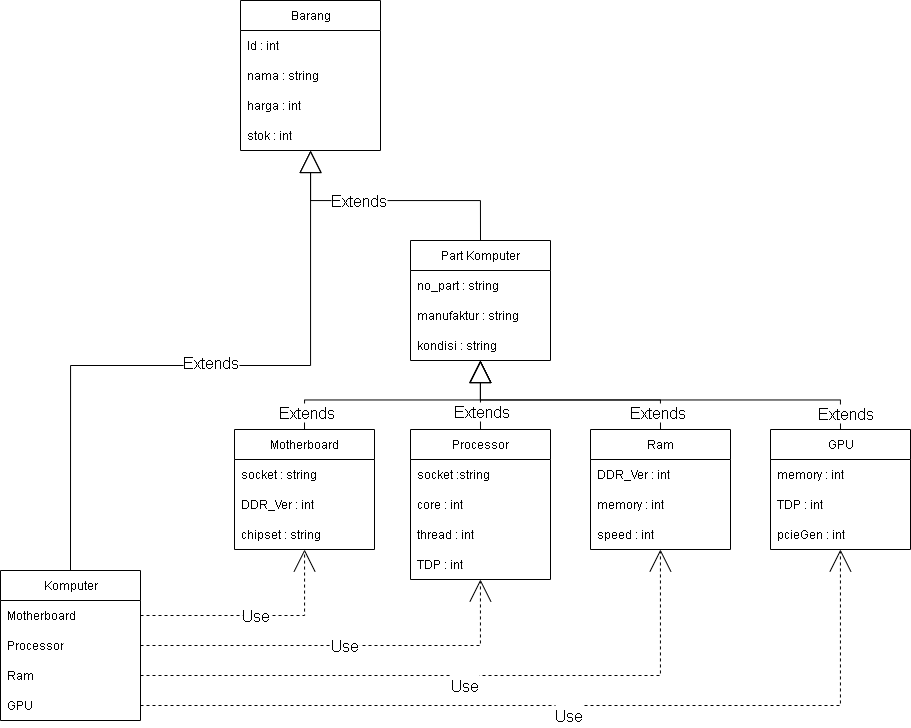

The diagram above was exported from draw.io. Its source (the exported page's mxGraphModel, read from the mxfile embedded in the PNG):
<mxGraphModel dx="829" dy="893" grid="1" gridSize="10" guides="1" tooltips="1" connect="1" arrows="1" fold="1" page="1" pageScale="1" pageWidth="827" pageHeight="1169" math="0" shadow="0">
  <root>
    <mxCell id="0" />
    <mxCell id="1" parent="0" />
    <mxCell id="0LXJPnPDdau85XSNXB15-1" value="Barang" style="swimlane;fontStyle=0;childLayout=stackLayout;horizontal=1;startSize=30;horizontalStack=0;resizeParent=1;resizeParentMax=0;resizeLast=0;collapsible=1;marginBottom=0;whiteSpace=wrap;html=1;" parent="1" vertex="1">
      <mxGeometry x="280" y="70" width="140" height="150" as="geometry" />
    </mxCell>
    <mxCell id="0LXJPnPDdau85XSNXB15-2" value="Id : int" style="text;strokeColor=none;fillColor=none;align=left;verticalAlign=middle;spacingLeft=4;spacingRight=4;overflow=hidden;points=[[0,0.5],[1,0.5]];portConstraint=eastwest;rotatable=0;whiteSpace=wrap;html=1;" parent="0LXJPnPDdau85XSNXB15-1" vertex="1">
      <mxGeometry y="30" width="140" height="30" as="geometry" />
    </mxCell>
    <mxCell id="0LXJPnPDdau85XSNXB15-3" value="nama : string" style="text;strokeColor=none;fillColor=none;align=left;verticalAlign=middle;spacingLeft=4;spacingRight=4;overflow=hidden;points=[[0,0.5],[1,0.5]];portConstraint=eastwest;rotatable=0;whiteSpace=wrap;html=1;" parent="0LXJPnPDdau85XSNXB15-1" vertex="1">
      <mxGeometry y="60" width="140" height="30" as="geometry" />
    </mxCell>
    <mxCell id="0LXJPnPDdau85XSNXB15-4" value="h&lt;span style=&quot;background-color: transparent; color: light-dark(rgb(0, 0, 0), rgb(255, 255, 255));&quot;&gt;arga : int&lt;/span&gt;" style="text;strokeColor=none;fillColor=none;align=left;verticalAlign=middle;spacingLeft=4;spacingRight=4;overflow=hidden;points=[[0,0.5],[1,0.5]];portConstraint=eastwest;rotatable=0;whiteSpace=wrap;html=1;" parent="0LXJPnPDdau85XSNXB15-1" vertex="1">
      <mxGeometry y="90" width="140" height="30" as="geometry" />
    </mxCell>
    <mxCell id="0LXJPnPDdau85XSNXB15-5" value="stok : int" style="text;strokeColor=none;fillColor=none;align=left;verticalAlign=middle;spacingLeft=4;spacingRight=4;overflow=hidden;points=[[0,0.5],[1,0.5]];portConstraint=eastwest;rotatable=0;whiteSpace=wrap;html=1;" parent="0LXJPnPDdau85XSNXB15-1" vertex="1">
      <mxGeometry y="120" width="140" height="30" as="geometry" />
    </mxCell>
    <mxCell id="0LXJPnPDdau85XSNXB15-7" value="Part Komputer" style="swimlane;fontStyle=0;childLayout=stackLayout;horizontal=1;startSize=30;horizontalStack=0;resizeParent=1;resizeParentMax=0;resizeLast=0;collapsible=1;marginBottom=0;whiteSpace=wrap;html=1;" parent="1" vertex="1">
      <mxGeometry x="450" y="310" width="140" height="120" as="geometry" />
    </mxCell>
    <mxCell id="0LXJPnPDdau85XSNXB15-8" value="no_part : string" style="text;strokeColor=none;fillColor=none;align=left;verticalAlign=middle;spacingLeft=4;spacingRight=4;overflow=hidden;points=[[0,0.5],[1,0.5]];portConstraint=eastwest;rotatable=0;whiteSpace=wrap;html=1;" parent="0LXJPnPDdau85XSNXB15-7" vertex="1">
      <mxGeometry y="30" width="140" height="30" as="geometry" />
    </mxCell>
    <mxCell id="0LXJPnPDdau85XSNXB15-9" value="manufaktur : string" style="text;strokeColor=none;fillColor=none;align=left;verticalAlign=middle;spacingLeft=4;spacingRight=4;overflow=hidden;points=[[0,0.5],[1,0.5]];portConstraint=eastwest;rotatable=0;whiteSpace=wrap;html=1;" parent="0LXJPnPDdau85XSNXB15-7" vertex="1">
      <mxGeometry y="60" width="140" height="30" as="geometry" />
    </mxCell>
    <mxCell id="0LXJPnPDdau85XSNXB15-10" value="kondisi : string" style="text;strokeColor=none;fillColor=none;align=left;verticalAlign=middle;spacingLeft=4;spacingRight=4;overflow=hidden;points=[[0,0.5],[1,0.5]];portConstraint=eastwest;rotatable=0;whiteSpace=wrap;html=1;" parent="0LXJPnPDdau85XSNXB15-7" vertex="1">
      <mxGeometry y="90" width="140" height="30" as="geometry" />
    </mxCell>
    <mxCell id="0LXJPnPDdau85XSNXB15-11" value="Processor" style="swimlane;fontStyle=0;childLayout=stackLayout;horizontal=1;startSize=30;horizontalStack=0;resizeParent=1;resizeParentMax=0;resizeLast=0;collapsible=1;marginBottom=0;whiteSpace=wrap;html=1;" parent="1" vertex="1">
      <mxGeometry x="450" y="499" width="140" height="150" as="geometry" />
    </mxCell>
    <mxCell id="0LXJPnPDdau85XSNXB15-12" value="socket :string" style="text;strokeColor=none;fillColor=none;align=left;verticalAlign=middle;spacingLeft=4;spacingRight=4;overflow=hidden;points=[[0,0.5],[1,0.5]];portConstraint=eastwest;rotatable=0;whiteSpace=wrap;html=1;" parent="0LXJPnPDdau85XSNXB15-11" vertex="1">
      <mxGeometry y="30" width="140" height="30" as="geometry" />
    </mxCell>
    <mxCell id="0LXJPnPDdau85XSNXB15-13" value="core : int" style="text;strokeColor=none;fillColor=none;align=left;verticalAlign=middle;spacingLeft=4;spacingRight=4;overflow=hidden;points=[[0,0.5],[1,0.5]];portConstraint=eastwest;rotatable=0;whiteSpace=wrap;html=1;" parent="0LXJPnPDdau85XSNXB15-11" vertex="1">
      <mxGeometry y="60" width="140" height="30" as="geometry" />
    </mxCell>
    <mxCell id="0LXJPnPDdau85XSNXB15-36" value="thread : int" style="text;strokeColor=none;fillColor=none;align=left;verticalAlign=middle;spacingLeft=4;spacingRight=4;overflow=hidden;points=[[0,0.5],[1,0.5]];portConstraint=eastwest;rotatable=0;whiteSpace=wrap;html=1;" parent="0LXJPnPDdau85XSNXB15-11" vertex="1">
      <mxGeometry y="90" width="140" height="30" as="geometry" />
    </mxCell>
    <mxCell id="0LXJPnPDdau85XSNXB15-14" value="TDP : int" style="text;strokeColor=none;fillColor=none;align=left;verticalAlign=middle;spacingLeft=4;spacingRight=4;overflow=hidden;points=[[0,0.5],[1,0.5]];portConstraint=eastwest;rotatable=0;whiteSpace=wrap;html=1;" parent="0LXJPnPDdau85XSNXB15-11" vertex="1">
      <mxGeometry y="120" width="140" height="30" as="geometry" />
    </mxCell>
    <mxCell id="0LXJPnPDdau85XSNXB15-16" style="edgeStyle=orthogonalEdgeStyle;rounded=0;orthogonalLoop=1;jettySize=auto;html=1;exitX=0.5;exitY=0;exitDx=0;exitDy=0;endArrow=block;endFill=0;endSize=20;" parent="1" source="0LXJPnPDdau85XSNXB15-7" target="0LXJPnPDdau85XSNXB15-1" edge="1">
      <mxGeometry relative="1" as="geometry">
        <mxPoint x="440" y="240" as="targetPoint" />
      </mxGeometry>
    </mxCell>
    <mxCell id="0LXJPnPDdau85XSNXB15-17" value="Extends" style="edgeLabel;html=1;align=center;verticalAlign=middle;resizable=0;points=[];fontSize=16;" parent="0LXJPnPDdau85XSNXB15-16" connectable="0" vertex="1">
      <mxGeometry x="0.2529" y="-1" relative="1" as="geometry">
        <mxPoint as="offset" />
      </mxGeometry>
    </mxCell>
    <mxCell id="0LXJPnPDdau85XSNXB15-18" style="edgeStyle=orthogonalEdgeStyle;rounded=0;orthogonalLoop=1;jettySize=auto;html=1;exitX=0.5;exitY=0;exitDx=0;exitDy=0;entryX=0.5;entryY=1;entryDx=0;entryDy=0;entryPerimeter=0;endArrow=block;endFill=0;endSize=20;" parent="1" source="0LXJPnPDdau85XSNXB15-11" target="0LXJPnPDdau85XSNXB15-10" edge="1">
      <mxGeometry relative="1" as="geometry">
        <Array as="points">
          <mxPoint x="520" y="480" />
          <mxPoint x="520" y="480" />
        </Array>
      </mxGeometry>
    </mxCell>
    <mxCell id="0LXJPnPDdau85XSNXB15-19" value="&lt;font&gt;Extends&lt;/font&gt;" style="edgeLabel;html=1;align=center;verticalAlign=middle;resizable=0;points=[];fontSize=16;" parent="0LXJPnPDdau85XSNXB15-18" connectable="0" vertex="1">
      <mxGeometry x="0.2889" y="4" relative="1" as="geometry">
        <mxPoint x="4" y="26" as="offset" />
      </mxGeometry>
    </mxCell>
    <mxCell id="fZ9E6GDFSgL4t-vD7DHx-2" style="edgeStyle=orthogonalEdgeStyle;rounded=0;orthogonalLoop=1;jettySize=auto;html=1;exitX=0.5;exitY=0;exitDx=0;exitDy=0;endArrow=block;endFill=0;endSize=20;" parent="1" source="0LXJPnPDdau85XSNXB15-24" target="0LXJPnPDdau85XSNXB15-7" edge="1">
      <mxGeometry relative="1" as="geometry" />
    </mxCell>
    <mxCell id="fZ9E6GDFSgL4t-vD7DHx-17" value="Extends" style="edgeLabel;html=1;align=center;verticalAlign=middle;resizable=0;points=[];fontSize=16;" parent="fZ9E6GDFSgL4t-vD7DHx-2" connectable="0" vertex="1">
      <mxGeometry x="-0.8281" y="4" relative="1" as="geometry">
        <mxPoint y="4" as="offset" />
      </mxGeometry>
    </mxCell>
    <mxCell id="0LXJPnPDdau85XSNXB15-24" value="Ram" style="swimlane;fontStyle=0;childLayout=stackLayout;horizontal=1;startSize=30;horizontalStack=0;resizeParent=1;resizeParentMax=0;resizeLast=0;collapsible=1;marginBottom=0;whiteSpace=wrap;html=1;" parent="1" vertex="1">
      <mxGeometry x="630" y="499" width="140" height="120" as="geometry" />
    </mxCell>
    <mxCell id="0LXJPnPDdau85XSNXB15-25" value="DDR_Ver : int" style="text;strokeColor=none;fillColor=none;align=left;verticalAlign=middle;spacingLeft=4;spacingRight=4;overflow=hidden;points=[[0,0.5],[1,0.5]];portConstraint=eastwest;rotatable=0;whiteSpace=wrap;html=1;" parent="0LXJPnPDdau85XSNXB15-24" vertex="1">
      <mxGeometry y="30" width="140" height="30" as="geometry" />
    </mxCell>
    <mxCell id="0LXJPnPDdau85XSNXB15-26" value="memory : int" style="text;strokeColor=none;fillColor=none;align=left;verticalAlign=middle;spacingLeft=4;spacingRight=4;overflow=hidden;points=[[0,0.5],[1,0.5]];portConstraint=eastwest;rotatable=0;whiteSpace=wrap;html=1;" parent="0LXJPnPDdau85XSNXB15-24" vertex="1">
      <mxGeometry y="60" width="140" height="30" as="geometry" />
    </mxCell>
    <mxCell id="0LXJPnPDdau85XSNXB15-27" value="speed : int" style="text;strokeColor=none;fillColor=none;align=left;verticalAlign=middle;spacingLeft=4;spacingRight=4;overflow=hidden;points=[[0,0.5],[1,0.5]];portConstraint=eastwest;rotatable=0;whiteSpace=wrap;html=1;" parent="0LXJPnPDdau85XSNXB15-24" vertex="1">
      <mxGeometry y="90" width="140" height="30" as="geometry" />
    </mxCell>
    <mxCell id="fZ9E6GDFSgL4t-vD7DHx-1" style="edgeStyle=orthogonalEdgeStyle;rounded=0;orthogonalLoop=1;jettySize=auto;html=1;exitX=0.5;exitY=0;exitDx=0;exitDy=0;endArrow=block;endFill=0;endSize=20;" parent="1" source="0LXJPnPDdau85XSNXB15-28" target="0LXJPnPDdau85XSNXB15-7" edge="1">
      <mxGeometry relative="1" as="geometry" />
    </mxCell>
    <mxCell id="fZ9E6GDFSgL4t-vD7DHx-16" value="Extends" style="edgeLabel;html=1;align=center;verticalAlign=middle;resizable=0;points=[];fontSize=16;" parent="fZ9E6GDFSgL4t-vD7DHx-1" connectable="0" vertex="1">
      <mxGeometry x="-0.854" y="-1" relative="1" as="geometry">
        <mxPoint as="offset" />
      </mxGeometry>
    </mxCell>
    <mxCell id="0LXJPnPDdau85XSNXB15-28" value="Motherboard" style="swimlane;fontStyle=0;childLayout=stackLayout;horizontal=1;startSize=30;horizontalStack=0;resizeParent=1;resizeParentMax=0;resizeLast=0;collapsible=1;marginBottom=0;whiteSpace=wrap;html=1;" parent="1" vertex="1">
      <mxGeometry x="274" y="499" width="140" height="120" as="geometry" />
    </mxCell>
    <mxCell id="0LXJPnPDdau85XSNXB15-29" value="socket : string" style="text;strokeColor=none;fillColor=none;align=left;verticalAlign=middle;spacingLeft=4;spacingRight=4;overflow=hidden;points=[[0,0.5],[1,0.5]];portConstraint=eastwest;rotatable=0;whiteSpace=wrap;html=1;" parent="0LXJPnPDdau85XSNXB15-28" vertex="1">
      <mxGeometry y="30" width="140" height="30" as="geometry" />
    </mxCell>
    <mxCell id="0LXJPnPDdau85XSNXB15-30" value="DDR_Ver : int" style="text;strokeColor=none;fillColor=none;align=left;verticalAlign=middle;spacingLeft=4;spacingRight=4;overflow=hidden;points=[[0,0.5],[1,0.5]];portConstraint=eastwest;rotatable=0;whiteSpace=wrap;html=1;" parent="0LXJPnPDdau85XSNXB15-28" vertex="1">
      <mxGeometry y="60" width="140" height="30" as="geometry" />
    </mxCell>
    <mxCell id="0LXJPnPDdau85XSNXB15-31" value="chipset : string" style="text;strokeColor=none;fillColor=none;align=left;verticalAlign=middle;spacingLeft=4;spacingRight=4;overflow=hidden;points=[[0,0.5],[1,0.5]];portConstraint=eastwest;rotatable=0;whiteSpace=wrap;html=1;" parent="0LXJPnPDdau85XSNXB15-28" vertex="1">
      <mxGeometry y="90" width="140" height="30" as="geometry" />
    </mxCell>
    <mxCell id="fZ9E6GDFSgL4t-vD7DHx-3" style="edgeStyle=orthogonalEdgeStyle;rounded=0;orthogonalLoop=1;jettySize=auto;html=1;exitX=0.5;exitY=0;exitDx=0;exitDy=0;endArrow=block;endFill=0;endSize=20;" parent="1" source="0LXJPnPDdau85XSNXB15-32" target="0LXJPnPDdau85XSNXB15-7" edge="1">
      <mxGeometry relative="1" as="geometry" />
    </mxCell>
    <mxCell id="fZ9E6GDFSgL4t-vD7DHx-18" value="Extends" style="edgeLabel;html=1;align=center;verticalAlign=middle;resizable=0;points=[];fontSize=16;" parent="fZ9E6GDFSgL4t-vD7DHx-3" connectable="0" vertex="1">
      <mxGeometry x="-0.9221" y="-4" relative="1" as="geometry">
        <mxPoint as="offset" />
      </mxGeometry>
    </mxCell>
    <mxCell id="0LXJPnPDdau85XSNXB15-32" value="GPU" style="swimlane;fontStyle=0;childLayout=stackLayout;horizontal=1;startSize=30;horizontalStack=0;resizeParent=1;resizeParentMax=0;resizeLast=0;collapsible=1;marginBottom=0;whiteSpace=wrap;html=1;" parent="1" vertex="1">
      <mxGeometry x="810" y="499" width="140" height="120" as="geometry" />
    </mxCell>
    <mxCell id="0LXJPnPDdau85XSNXB15-33" value="memory : int" style="text;strokeColor=none;fillColor=none;align=left;verticalAlign=middle;spacingLeft=4;spacingRight=4;overflow=hidden;points=[[0,0.5],[1,0.5]];portConstraint=eastwest;rotatable=0;whiteSpace=wrap;html=1;" parent="0LXJPnPDdau85XSNXB15-32" vertex="1">
      <mxGeometry y="30" width="140" height="30" as="geometry" />
    </mxCell>
    <mxCell id="0LXJPnPDdau85XSNXB15-34" value="TDP : int" style="text;strokeColor=none;fillColor=none;align=left;verticalAlign=middle;spacingLeft=4;spacingRight=4;overflow=hidden;points=[[0,0.5],[1,0.5]];portConstraint=eastwest;rotatable=0;whiteSpace=wrap;html=1;" parent="0LXJPnPDdau85XSNXB15-32" vertex="1">
      <mxGeometry y="60" width="140" height="30" as="geometry" />
    </mxCell>
    <mxCell id="0LXJPnPDdau85XSNXB15-37" value="pcieGen : int" style="text;strokeColor=none;fillColor=none;align=left;verticalAlign=middle;spacingLeft=4;spacingRight=4;overflow=hidden;points=[[0,0.5],[1,0.5]];portConstraint=eastwest;rotatable=0;whiteSpace=wrap;html=1;" parent="0LXJPnPDdau85XSNXB15-32" vertex="1">
      <mxGeometry y="90" width="140" height="30" as="geometry" />
    </mxCell>
    <mxCell id="fZ9E6GDFSgL4t-vD7DHx-9" style="edgeStyle=orthogonalEdgeStyle;rounded=0;orthogonalLoop=1;jettySize=auto;html=1;exitX=0.5;exitY=0;exitDx=0;exitDy=0;endArrow=block;endFill=0;endSize=20;" parent="1" source="fZ9E6GDFSgL4t-vD7DHx-4" target="0LXJPnPDdau85XSNXB15-1" edge="1">
      <mxGeometry relative="1" as="geometry" />
    </mxCell>
    <mxCell id="fZ9E6GDFSgL4t-vD7DHx-15" value="Extends" style="edgeLabel;html=1;align=center;verticalAlign=middle;resizable=0;points=[];fontSize=16;" parent="fZ9E6GDFSgL4t-vD7DHx-9" connectable="0" vertex="1">
      <mxGeometry x="0.04" y="4" relative="1" as="geometry">
        <mxPoint x="1" as="offset" />
      </mxGeometry>
    </mxCell>
    <mxCell id="fZ9E6GDFSgL4t-vD7DHx-4" value="Komputer" style="swimlane;fontStyle=0;childLayout=stackLayout;horizontal=1;startSize=30;horizontalStack=0;resizeParent=1;resizeParentMax=0;resizeLast=0;collapsible=1;marginBottom=0;whiteSpace=wrap;html=1;" parent="1" vertex="1">
      <mxGeometry x="40" y="640" width="140" height="150" as="geometry" />
    </mxCell>
    <mxCell id="fZ9E6GDFSgL4t-vD7DHx-6" value="Motherboard" style="text;strokeColor=none;fillColor=none;align=left;verticalAlign=middle;spacingLeft=4;spacingRight=4;overflow=hidden;points=[[0,0.5],[1,0.5]];portConstraint=eastwest;rotatable=0;whiteSpace=wrap;html=1;" parent="fZ9E6GDFSgL4t-vD7DHx-4" vertex="1">
      <mxGeometry y="30" width="140" height="30" as="geometry" />
    </mxCell>
    <mxCell id="fZ9E6GDFSgL4t-vD7DHx-5" value="Processor" style="text;strokeColor=none;fillColor=none;align=left;verticalAlign=middle;spacingLeft=4;spacingRight=4;overflow=hidden;points=[[0,0.5],[1,0.5]];portConstraint=eastwest;rotatable=0;whiteSpace=wrap;html=1;" parent="fZ9E6GDFSgL4t-vD7DHx-4" vertex="1">
      <mxGeometry y="60" width="140" height="30" as="geometry" />
    </mxCell>
    <mxCell id="fZ9E6GDFSgL4t-vD7DHx-7" value="Ram" style="text;strokeColor=none;fillColor=none;align=left;verticalAlign=middle;spacingLeft=4;spacingRight=4;overflow=hidden;points=[[0,0.5],[1,0.5]];portConstraint=eastwest;rotatable=0;whiteSpace=wrap;html=1;" parent="fZ9E6GDFSgL4t-vD7DHx-4" vertex="1">
      <mxGeometry y="90" width="140" height="30" as="geometry" />
    </mxCell>
    <mxCell id="fZ9E6GDFSgL4t-vD7DHx-8" value="GPU" style="text;strokeColor=none;fillColor=none;align=left;verticalAlign=middle;spacingLeft=4;spacingRight=4;overflow=hidden;points=[[0,0.5],[1,0.5]];portConstraint=eastwest;rotatable=0;whiteSpace=wrap;html=1;" parent="fZ9E6GDFSgL4t-vD7DHx-4" vertex="1">
      <mxGeometry y="120" width="140" height="30" as="geometry" />
    </mxCell>
    <mxCell id="fZ9E6GDFSgL4t-vD7DHx-10" value="&lt;font style=&quot;font-size: 16px;&quot;&gt;Use&lt;/font&gt;" style="edgeStyle=orthogonalEdgeStyle;rounded=0;orthogonalLoop=1;jettySize=auto;html=1;exitX=1;exitY=0.5;exitDx=0;exitDy=0;endArrow=open;endFill=0;endSize=20;dashed=1;" parent="1" source="fZ9E6GDFSgL4t-vD7DHx-6" target="0LXJPnPDdau85XSNXB15-28" edge="1">
      <mxGeometry relative="1" as="geometry" />
    </mxCell>
    <mxCell id="fZ9E6GDFSgL4t-vD7DHx-11" value="&lt;font style=&quot;font-size: 16px;&quot;&gt;&lt;span style=&quot;color: rgb(0, 0, 0); font-family: Helvetica; font-style: normal; font-variant-ligatures: normal; font-variant-caps: normal; font-weight: 400; letter-spacing: normal; orphans: 2; text-align: center; text-indent: 0px; text-transform: none; widows: 2; word-spacing: 0px; -webkit-text-stroke-width: 0px; white-space: nowrap; background-color: rgb(255, 255, 255); text-decoration-thickness: initial; text-decoration-style: initial; text-decoration-color: initial; float: none; display: inline !important;&quot;&gt;Use&lt;/span&gt;&lt;br&gt;&lt;/font&gt;" style="edgeStyle=orthogonalEdgeStyle;rounded=0;orthogonalLoop=1;jettySize=auto;html=1;exitX=1;exitY=0.5;exitDx=0;exitDy=0;endArrow=open;endFill=0;endSize=20;dashed=1;" parent="1" source="fZ9E6GDFSgL4t-vD7DHx-5" target="0LXJPnPDdau85XSNXB15-11" edge="1">
      <mxGeometry relative="1" as="geometry" />
    </mxCell>
    <mxCell id="fZ9E6GDFSgL4t-vD7DHx-12" value="&lt;font style=&quot;font-size: 16px;&quot;&gt;&lt;br&gt;&lt;span style=&quot;color: rgb(0, 0, 0); font-family: Helvetica; font-style: normal; font-variant-ligatures: normal; font-variant-caps: normal; font-weight: 400; letter-spacing: normal; orphans: 2; text-align: center; text-indent: 0px; text-transform: none; widows: 2; word-spacing: 0px; -webkit-text-stroke-width: 0px; white-space: nowrap; background-color: rgb(255, 255, 255); text-decoration-thickness: initial; text-decoration-style: initial; text-decoration-color: initial; float: none; display: inline !important;&quot;&gt;Use&lt;/span&gt;&lt;br&gt;&lt;/font&gt;" style="edgeStyle=orthogonalEdgeStyle;rounded=0;orthogonalLoop=1;jettySize=auto;html=1;exitX=1;exitY=0.5;exitDx=0;exitDy=0;endArrow=open;endFill=0;endSize=20;dashed=1;" parent="1" source="fZ9E6GDFSgL4t-vD7DHx-7" target="0LXJPnPDdau85XSNXB15-24" edge="1">
      <mxGeometry relative="1" as="geometry" />
    </mxCell>
    <mxCell id="fZ9E6GDFSgL4t-vD7DHx-14" value="&lt;font style=&quot;font-size: 16px;&quot;&gt;&lt;br&gt;&lt;span style=&quot;color: rgb(0, 0, 0); font-family: Helvetica; font-style: normal; font-variant-ligatures: normal; font-variant-caps: normal; font-weight: 400; letter-spacing: normal; orphans: 2; text-align: center; text-indent: 0px; text-transform: none; widows: 2; word-spacing: 0px; -webkit-text-stroke-width: 0px; white-space: nowrap; background-color: rgb(255, 255, 255); text-decoration-thickness: initial; text-decoration-style: initial; text-decoration-color: initial; float: none; display: inline !important;&quot;&gt;Use&lt;/span&gt;&lt;br&gt;&lt;/font&gt;" style="edgeStyle=orthogonalEdgeStyle;rounded=0;orthogonalLoop=1;jettySize=auto;html=1;exitX=1;exitY=0.5;exitDx=0;exitDy=0;endArrow=open;endFill=0;endSize=20;dashed=1;" parent="1" source="fZ9E6GDFSgL4t-vD7DHx-8" target="0LXJPnPDdau85XSNXB15-32" edge="1">
      <mxGeometry relative="1" as="geometry" />
    </mxCell>
  </root>
</mxGraphModel>